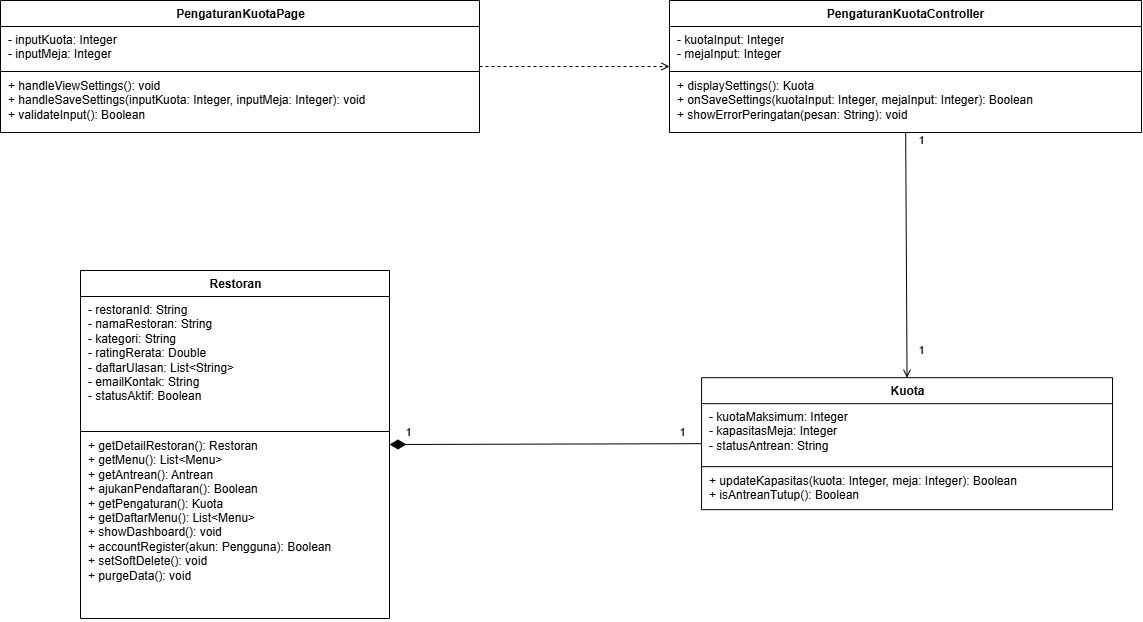

The diagram above was exported from draw.io. Its source (the exported page's mxGraphModel, read from the mxfile embedded in the PNG):
<mxGraphModel dx="2014" dy="1044" grid="1" gridSize="10" guides="1" tooltips="1" connect="1" arrows="1" fold="1" page="1" pageScale="1" pageWidth="1842" pageHeight="780" math="0" shadow="0">
  <root>
    <mxCell id="0" />
    <mxCell id="1" parent="0" />
    <mxCell id="c7-3" parent="1" style="swimlane;fontStyle=1;align=center;verticalAlign=top;startSize=26;collapsible=0;marginBottom=0;html=1;fillColor=#ffffff;strokeColor=#000000;" value="PengaturanKuotaPage" vertex="1">
      <mxGeometry height="132" width="479" x="40" y="90" as="geometry" />
    </mxCell>
    <mxCell id="c7-4" parent="c7-3" style="text;strokeColor=none;fillColor=none;align=left;verticalAlign=top;spacingLeft=6;spacingRight=4;overflow=hidden;rotatable=0;html=1;whiteSpace=nowrap;" value="- inputKuota: Integer&lt;br&gt;- inputMeja: Integer" vertex="1">
      <mxGeometry height="44" width="479" y="26" as="geometry" />
    </mxCell>
    <mxCell id="c7-5" parent="c7-3" style="line;strokeWidth=1;fillColor=none;align=left;verticalAlign=middle;rotatable=0;strokeColor=inherit;" value="" vertex="1">
      <mxGeometry height="2" width="479" y="70" as="geometry" />
    </mxCell>
    <mxCell id="c7-6" parent="c7-3" style="text;strokeColor=none;fillColor=none;align=left;verticalAlign=top;spacingLeft=6;spacingRight=4;overflow=hidden;rotatable=0;html=1;whiteSpace=nowrap;" value="+ handleViewSettings(): void&lt;br&gt;+ handleSaveSettings(inputKuota: Integer, inputMeja: Integer): void&lt;br&gt;+ validateInput(): Boolean" vertex="1">
      <mxGeometry height="60" width="479" y="72" as="geometry" />
    </mxCell>
    <mxCell id="c7-7" parent="1" style="swimlane;fontStyle=1;align=center;verticalAlign=top;startSize=26;collapsible=0;marginBottom=0;html=1;fillColor=#ffffff;strokeColor=#000000;" value="PengaturanKuotaController" vertex="1">
      <mxGeometry height="132" width="472" x="709" y="90" as="geometry" />
    </mxCell>
    <mxCell id="c7-8" parent="c7-7" style="text;strokeColor=none;fillColor=none;align=left;verticalAlign=top;spacingLeft=6;spacingRight=4;overflow=hidden;rotatable=0;html=1;whiteSpace=nowrap;" value="- kuotaInput: Integer&lt;br&gt;- mejaInput: Integer" vertex="1">
      <mxGeometry height="44" width="472" y="26" as="geometry" />
    </mxCell>
    <mxCell id="c7-9" parent="c7-7" style="line;strokeWidth=1;fillColor=none;align=left;verticalAlign=middle;rotatable=0;strokeColor=inherit;" value="" vertex="1">
      <mxGeometry height="2" width="472" y="70" as="geometry" />
    </mxCell>
    <mxCell id="c7-10" parent="c7-7" style="text;strokeColor=none;fillColor=none;align=left;verticalAlign=top;spacingLeft=6;spacingRight=4;overflow=hidden;rotatable=0;html=1;whiteSpace=nowrap;" value="+ displaySettings(): Kuota&lt;br&gt;+ onSaveSettings(kuotaInput: Integer, mejaInput: Integer): Boolean&lt;br&gt;+ showErrorPeringatan(pesan: String): void" vertex="1">
      <mxGeometry height="60" width="472" y="72" as="geometry" />
    </mxCell>
    <mxCell id="c7-11" parent="1" style="swimlane;fontStyle=1;align=center;verticalAlign=top;startSize=26;collapsible=0;marginBottom=0;html=1;fillColor=#ffffff;strokeColor=#000000;" value="Restoran" vertex="1">
      <mxGeometry height="348" width="309" x="120" y="360" as="geometry" />
    </mxCell>
    <mxCell id="c7-12" parent="c7-11" style="text;strokeColor=none;fillColor=none;align=left;verticalAlign=top;spacingLeft=6;spacingRight=4;overflow=hidden;rotatable=0;html=1;whiteSpace=nowrap;" value="- restoranId: String&lt;br&gt;- namaRestoran: String&lt;br&gt;- kategori: String&lt;br&gt;- ratingRerata: Double&lt;br&gt;- daftarUlasan: List&amp;lt;String&amp;gt;&lt;br&gt;- emailKontak: String&lt;br&gt;- statusAktif: Boolean" vertex="1">
      <mxGeometry height="134" width="309" y="26" as="geometry" />
    </mxCell>
    <mxCell id="c7-13" parent="c7-11" style="line;strokeWidth=1;fillColor=none;align=left;verticalAlign=middle;rotatable=0;strokeColor=inherit;" value="" vertex="1">
      <mxGeometry height="2" width="309" y="160" as="geometry" />
    </mxCell>
    <mxCell id="c7-14" parent="c7-11" style="text;strokeColor=none;fillColor=none;align=left;verticalAlign=top;spacingLeft=6;spacingRight=4;overflow=hidden;rotatable=0;html=1;whiteSpace=nowrap;" value="+ getDetailRestoran(): Restoran&lt;br&gt;+ getMenu(): List&amp;lt;Menu&amp;gt;&lt;br&gt;+ getAntrean(): Antrean&lt;br&gt;+ ajukanPendaftaran(): Boolean&lt;br&gt;+ getPengaturan(): Kuota&lt;br&gt;+ getDaftarMenu(): List&amp;lt;Menu&amp;gt;&lt;br&gt;+ showDashboard(): void&lt;br&gt;+ accountRegister(akun: Pengguna): Boolean&lt;br&gt;+ setSoftDelete(): void&lt;br&gt;+ purgeData(): void" vertex="1">
      <mxGeometry height="186" width="309" y="162" as="geometry" />
    </mxCell>
    <mxCell id="c7-15" parent="1" style="swimlane;fontStyle=1;align=center;verticalAlign=top;startSize=26;collapsible=0;marginBottom=0;html=1;fillColor=#ffffff;strokeColor=#000000;" value="Kuota" vertex="1">
      <mxGeometry height="132" width="411" x="741.04" y="467.18" as="geometry" />
    </mxCell>
    <mxCell id="c7-16" parent="c7-15" style="text;strokeColor=none;fillColor=none;align=left;verticalAlign=top;spacingLeft=6;spacingRight=4;overflow=hidden;rotatable=0;html=1;whiteSpace=nowrap;" value="- kuotaMaksimum: Integer&lt;br&gt;- kapasitasMeja: Integer&lt;br&gt;- statusAntrean: String" vertex="1">
      <mxGeometry height="62" width="411" y="26" as="geometry" />
    </mxCell>
    <mxCell id="c7-17" parent="c7-15" style="line;strokeWidth=1;fillColor=none;align=left;verticalAlign=middle;rotatable=0;strokeColor=inherit;" value="" vertex="1">
      <mxGeometry height="2" width="411" y="88" as="geometry" />
    </mxCell>
    <mxCell id="c7-18" parent="c7-15" style="text;strokeColor=none;fillColor=none;align=left;verticalAlign=top;spacingLeft=6;spacingRight=4;overflow=hidden;rotatable=0;html=1;whiteSpace=nowrap;" value="+ updateKapasitas(kuota: Integer, meja: Integer): Boolean&lt;br&gt;+ isAntreanTutup(): Boolean" vertex="1">
      <mxGeometry height="42" width="411" y="90" as="geometry" />
    </mxCell>
    <mxCell id="c7-19" edge="1" parent="1" source="c7-3" style="html=1;rounded=0;endArrow=open;endFill=0;dashed=1;startArrow=none;exitX=1;exitY=0.5;entryX=0;entryY=0.5;" target="c7-7" value="">
      <mxGeometry relative="1" as="geometry" />
    </mxCell>
    <mxCell id="c7-23" edge="1" parent="1" source="c7-10" style="html=1;rounded=0;endArrow=open;endFill=0;startArrow=none;entryX=0.5;entryY=0;" target="c7-15" value="">
      <mxGeometry relative="1" as="geometry" />
    </mxCell>
    <mxCell id="c7-24" connectable="0" parent="c7-23" style="edgeLabel;html=1;align=center;verticalAlign=middle;resizable=0;points=[];labelBackgroundColor=none;" value="1" vertex="1">
      <mxGeometry relative="1" x="-0.88" as="geometry">
        <mxPoint x="15" y="-7" as="offset" />
      </mxGeometry>
    </mxCell>
    <mxCell id="c7-25" connectable="0" parent="c7-23" style="edgeLabel;html=1;align=center;verticalAlign=middle;resizable=0;points=[];labelBackgroundColor=none;" value="1" vertex="1">
      <mxGeometry relative="1" x="0.88" as="geometry">
        <mxPoint x="14" y="-12" as="offset" />
      </mxGeometry>
    </mxCell>
    <mxCell id="c7-26" edge="1" parent="1" source="c7-11" style="html=1;rounded=0;endArrow=none;startArrow=diamondThin;startFill=1;startSize=14;exitX=1;exitY=0.5;entryX=0;entryY=0.5;" target="c7-15" value="">
      <mxGeometry relative="1" as="geometry" />
    </mxCell>
    <mxCell id="c7-27" connectable="0" parent="c7-26" style="edgeLabel;html=1;align=center;verticalAlign=middle;resizable=0;points=[];labelBackgroundColor=none;" value="1" vertex="1">
      <mxGeometry relative="1" x="-0.88" as="geometry">
        <mxPoint y="-12" as="offset" />
      </mxGeometry>
    </mxCell>
    <mxCell id="c7-28" connectable="0" parent="c7-26" style="edgeLabel;html=1;align=center;verticalAlign=middle;resizable=0;points=[];labelBackgroundColor=none;" value="1" vertex="1">
      <mxGeometry relative="1" x="0.88" as="geometry">
        <mxPoint y="-12" as="offset" />
      </mxGeometry>
    </mxCell>
  </root>
</mxGraphModel>